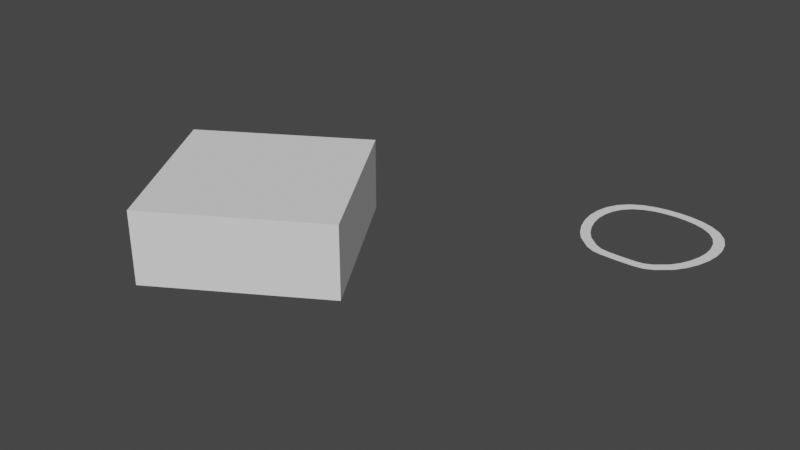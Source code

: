 # Source: llaves.blend  (saved by Blender 2.93.21; exported with 4.5.12 LTS)
import bpy
from mathutils import Matrix  # noqa: F401  (used for matrix-valued properties, if any)

bpy.ops.wm.read_factory_settings(use_empty=True)
scene = bpy.context.scene
scene.name = 'Scene'

# ---- collections
col_collection = bpy.data.collections.new('Collection'); scene.collection.children.link(col_collection)

# ---- world
world_world = bpy.data.worlds.new('World'); scene.world = world_world
world_world.use_nodes = True; world_world.node_tree.nodes.clear()
_N = world_world.node_tree.nodes; _L = world_world.node_tree.links
n0 = _N.new('ShaderNodeOutputWorld'); n0.name = 'World Output'; n0.location = (300, 300)
n1 = _N.new('ShaderNodeBackground'); n1.name = 'Background'; n1.location = (10, 300)
n1.inputs[0].default_value = (0.05088, 0.05088, 0.05088, 1.0)
_L.new(n1.outputs[0], n0.inputs[0])
n0.is_active_output = True
world_world.color = (0.05088, 0.05088, 0.05088)
world_world.use_sun_shadow = False
world_world.sun_shadow_jitter_overblur = 0.0

# ---- meshes
me_cube_001 = bpy.data.meshes.new('Cube.001')
me_cube_001.from_pydata([(-1.0, -1.0, -1.0), (-1.0, -1.0, 1.0), (-1.0, 1.0, -1.0), (-1.0, 1.0, 1.0), (1.0, -1.0, -1.0), (1.0, -1.0, 1.0), (1.0, 1.0, -1.0), (1.0, 1.0, 1.0)], [], [(0, 1, 3, 2), (2, 3, 7, 6), (6, 7, 5, 4), (4, 5, 1, 0), (2, 6, 4, 0), (7, 3, 1, 5)])
_uv = me_cube_001.uv_layers.new(name='UVMap')
_uv.uv.foreach_set('vector', [0.375, 0.0, 0.625, 0.0, 0.625, 0.25, 0.375, 0.25, 0.375, 0.25, 0.625, 0.25, 0.625, 0.5, 0.375, 0.5, 0.375, 0.5, 0.625, 0.5, 0.625, 0.75, 0.375, 0.75, 0.375, 0.75, 0.625, 0.75, 0.625, 1.0, 0.375, 1.0, 0.125, 0.5, 0.375, 0.5, 0.375, 0.75, 0.125, 0.75, 0.625, 0.5, 0.875, 0.5, 0.875, 0.75, 0.625, 0.75])
me_cube_001.use_remesh_fix_poles = True
me_cube_001.use_remesh_preserve_attributes = False
me_cube_001.update()
me_circle_001 = bpy.data.meshes.new('Circle.001')
me_circle_001.from_pydata([(-0.2264, 2.112, 0.0), (-0.4139, 2.055, 0.0), (-0.5868, 1.963, 0.0), (-0.7384, 1.838, 0.0), (-0.8627, 1.687, 0.0), (-0.9551, 1.514, 0.0), (-1.012, 1.326, 0.0), (-1.031, 1.131, 0.0), (-1.012, 0.9361, 0.0), (-0.9551, 0.7485, 0.0), (-0.8627, 0.5757, 0.0), (-0.7384, 0.4241, 0.0), (-0.5868, 0.2998, 0.0), (-0.4139, 0.2073, 0.0), (-0.2264, 0.1504, 0.0), (-0.8063, 3.03, 0.0), (-1.626, 2.889, 0.0), (-2.399, 2.617, 0.0), (-3.107, 2.193, 0.0), (-3.677, 1.592, 0.0), (-4.053, 0.8587, 0.0), (-4.247, 0.07414, 0.0), (-4.286, -0.7034, 0.0), (-4.185, -1.495, 0.0), (-3.946, -2.325, 0.0), (-3.57, -3.106, 0.0), (-3.11, -3.76, 0.0), (-2.229, -4.514, 0.0), (-1.106, -4.87, 0.0), (-1.68, -4.779, 0.0), (-0.5451, -4.885, 0.0), (6.683e-08, 2.131, 0.0), (0.2264, 2.112, 0.0), (0.4139, 2.055, 0.0), (0.5868, 1.963, 0.0), (0.7384, 1.838, 0.0), (0.8627, 1.687, 0.0), (0.9551, 1.514, 0.0), (1.012, 1.326, 0.0), (1.031, 1.131, 0.0), (1.012, 0.9361, 0.0), (0.9551, 0.7485, 0.0), (0.8627, 0.5757, 0.0), (0.7384, 0.4241, 0.0), (0.5868, 0.2998, 0.0), (0.4139, 0.2073, 0.0), (0.2264, 0.1504, 0.0), (6.683e-08, 0.1312, 0.0), (6.683e-08, 3.069, 0.0), (0.8063, 3.03, 0.0), (1.626, 2.889, 0.0), (2.399, 2.617, 0.0), (3.107, 2.193, 0.0), (3.677, 1.592, 0.0), (4.053, 0.8587, 0.0), (4.247, 0.07414, 0.0), (4.286, -0.7034, 0.0), (4.185, -1.495, 0.0), (3.946, -2.325, 0.0), (3.57, -3.106, 0.0), (3.11, -3.76, 0.0), (2.229, -4.514, 0.0), (6.683e-08, -4.901, 0.0), (1.106, -4.87, 0.0), (1.68, -4.779, 0.0), (0.5451, -4.885, 0.0), (-0.951, 3.766, 0.0), (-1.918, 3.599, 0.0), (-2.83, 3.278, 0.0), (-3.664, 2.777, 0.0), (-4.337, 2.069, 0.0), (-4.781, 1.204, 0.0), (-5.009, 0.2786, 0.0), (-5.056, -0.6386, 0.0), (-4.936, -1.572, 0.0), (-4.654, -2.551, 0.0), (-4.211, -3.473, 0.0), (-3.668, -4.244, 0.0), (-2.629, -5.133, 0.0), (-1.305, -5.553, 0.0), (-1.982, -5.446, 0.0), (-0.643, -5.571, 0.0), (-2.636e-07, 3.811, 0.0), (0.951, 3.766, 0.0), (1.918, 3.599, 0.0), (2.83, 3.278, 0.0), (3.664, 2.777, 0.0), (4.337, 2.069, 0.0), (4.781, 1.204, 0.0), (5.009, 0.2786, 0.0), (5.056, -0.6386, 0.0), (4.936, -1.572, 0.0), (4.654, -2.551, 0.0), (4.211, -3.473, 0.0), (3.668, -4.244, 0.0), (2.629, -5.133, 0.0), (-2.636e-07, -5.59, 0.0), (1.305, -5.553, 0.0), (1.982, -5.446, 0.0), (0.643, -5.571, 0.0)], [(0, 31), (1, 0), (2, 1), (3, 2), (4, 3), (5, 4), (6, 5), (7, 6), (8, 7), (9, 8), (10, 9), (11, 10), (12, 11), (13, 12), (14, 13), (47, 14), (32, 31), (33, 32), (34, 33), (35, 34), (36, 35), (37, 36), (38, 37), (39, 38), (40, 39), (41, 40), (42, 41), (43, 42), (44, 43), (45, 44), (46, 45), (47, 46)], [(27, 26, 77, 78), (55, 54, 88, 89), (29, 27, 78, 80), (56, 55, 89, 90), (15, 48, 82, 66), (30, 28, 79, 81), (57, 56, 90, 91), (16, 15, 66, 67), (28, 29, 80, 79), (58, 57, 91, 92), (17, 16, 67, 68), (62, 30, 81, 96), (59, 58, 92, 93), (18, 17, 68, 69), (60, 59, 93, 94), (19, 18, 69, 70), (61, 60, 94, 95), (20, 19, 70, 71), (64, 61, 95, 98), (21, 20, 71, 72), (49, 48, 82, 83), (65, 63, 97, 99), (22, 21, 72, 73), (50, 49, 83, 84), (63, 64, 98, 97), (23, 22, 73, 74), (51, 50, 84, 85), (62, 65, 99, 96), (24, 23, 74, 75), (52, 51, 85, 86), (25, 24, 75, 76), (53, 52, 86, 87), (26, 25, 76, 77), (54, 53, 87, 88)])
me_circle_001.use_remesh_fix_poles = True
me_circle_001.use_remesh_preserve_attributes = False
me_circle_001.update()

# ---- objects
ob_empty = bpy.data.objects.new('Empty', None)
ob_cube = bpy.data.objects.new('Cube', me_cube_001)
ob_circle_001 = bpy.data.objects.new('Circle.001', me_circle_001)

# ---- transforms, parenting, visibility, modifiers, constraints
ob_empty.location = (-0.005259, -0.002217, 0.0)
ob_empty.rotation_euler = (0.0, -0.0, -0.004522)
ob_empty.scale = (3.317, 3.317, 3.317)
ob_empty.empty_display_type = 'IMAGE'
ob_empty.empty_display_size = 6.605
ob_empty.empty_image_offset = (-0.3785, -0.3785)
ob_cube.location = (-0.9804, 2.326, 0.0)
ob_cube.rotation_euler = (0.0, -0.0, 0.5471)
ob_cube.scale = (1.889, 1.889, 0.7556)
ob_circle_001.location = (5.254, 6.292, 0.0)
ob_circle_001.scale = (0.2538, 0.2538, 0.2538)

# ---- collection membership
col_collection.objects.link(ob_empty)
col_collection.objects.link(ob_cube)
col_collection.objects.link(ob_circle_001)

# ---- scene / render settings (as saved in the file)
scene.frame_start = 1; scene.frame_end = 250; scene.frame_set(1)
scene.render.engine = 'BLENDER_EEVEE_NEXT'
scene.cycles.use_denoising = False
scene.cycles.samples = 128
scene.cycles.sampling_pattern = 'TABULATED_SOBOL'
scene.cycles.use_adaptive_sampling = False
scene.cycles.use_light_tree = False
scene.view_settings.view_transform = 'Filmic'
scene.unit_settings.scale_length = 0.01
bpy.context.view_layer.update()

# ---- added for rendering (the .blend has no active camera and no usable light): camera, sun
cam_auto = bpy.data.cameras.new('AutoCamera')
cam_auto.lens = 50.0
cam_auto.sensor_width = 36.0
cam_auto.clip_end = 1000.0
ob_auto_camera = bpy.data.objects.new('AutoCamera', cam_auto)
scene.collection.objects.link(ob_auto_camera)
ob_auto_camera.location = (13.2284, -10.6037, 9.39863)
ob_auto_camera.rotation_euler = (1.09748, -7.21219e-08, 0.694738)
scene.camera = ob_auto_camera
light_auto_sun = bpy.data.lights.new('AutoSun', 'SUN')
light_auto_sun.energy = 3.0
light_auto_sun.angle = 0.0523599
ob_auto_sun = bpy.data.objects.new('AutoSun', light_auto_sun)
scene.collection.objects.link(ob_auto_sun)
ob_auto_sun.rotation_euler = (0.872665, 0.174533, 0.523599)
bpy.context.view_layer.update()
